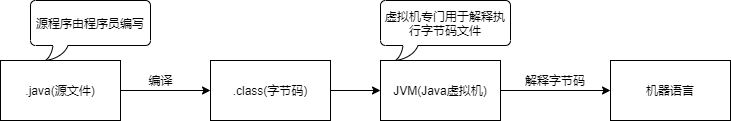

The diagram above was exported from draw.io. Its source (the exported page's mxGraphModel, read from the mxfile embedded in the PNG):
<mxGraphModel dx="777" dy="360" grid="1" gridSize="10" guides="1" tooltips="1" connect="1" arrows="1" fold="1" page="1" pageScale="1" pageWidth="827" pageHeight="1169" math="0" shadow="0">
  <root>
    <mxCell id="0" />
    <mxCell id="1" parent="0" />
    <mxCell id="6" style="edgeStyle=orthogonalEdgeStyle;rounded=0;orthogonalLoop=1;jettySize=auto;html=1;exitX=1;exitY=0.5;exitDx=0;exitDy=0;entryX=0;entryY=0.5;entryDx=0;entryDy=0;" edge="1" parent="1" source="2" target="3">
      <mxGeometry relative="1" as="geometry" />
    </mxCell>
    <mxCell id="2" value=".java(源文件)" style="whiteSpace=wrap;html=1;" vertex="1" parent="1">
      <mxGeometry y="160" width="120" height="60" as="geometry" />
    </mxCell>
    <mxCell id="8" style="edgeStyle=orthogonalEdgeStyle;rounded=0;orthogonalLoop=1;jettySize=auto;html=1;exitX=1;exitY=0.5;exitDx=0;exitDy=0;" edge="1" parent="1" source="3" target="4">
      <mxGeometry relative="1" as="geometry" />
    </mxCell>
    <mxCell id="3" value=".class(字节码)" style="whiteSpace=wrap;html=1;" vertex="1" parent="1">
      <mxGeometry x="210" y="160" width="120" height="60" as="geometry" />
    </mxCell>
    <mxCell id="9" style="edgeStyle=orthogonalEdgeStyle;rounded=0;orthogonalLoop=1;jettySize=auto;html=1;exitX=1;exitY=0.5;exitDx=0;exitDy=0;entryX=0;entryY=0.5;entryDx=0;entryDy=0;" edge="1" parent="1" source="4" target="5">
      <mxGeometry relative="1" as="geometry" />
    </mxCell>
    <mxCell id="4" value="JVM(Java虚拟机)" style="whiteSpace=wrap;html=1;" vertex="1" parent="1">
      <mxGeometry x="380" y="160" width="120" height="60" as="geometry" />
    </mxCell>
    <mxCell id="5" value="机器语言" style="whiteSpace=wrap;html=1;" vertex="1" parent="1">
      <mxGeometry x="610" y="160" width="120" height="60" as="geometry" />
    </mxCell>
    <mxCell id="7" value="编译" style="text;html=1;align=center;verticalAlign=middle;resizable=0;points=[];autosize=1;" vertex="1" parent="1">
      <mxGeometry x="140" y="170" width="40" height="20" as="geometry" />
    </mxCell>
    <mxCell id="10" value="解释字节码" style="text;html=1;strokeColor=none;fillColor=none;align=center;verticalAlign=middle;whiteSpace=wrap;rounded=0;" vertex="1" parent="1">
      <mxGeometry x="520" y="170" width="70" height="20" as="geometry" />
    </mxCell>
    <mxCell id="11" value="源程序由程序员编写" style="whiteSpace=wrap;html=1;shape=mxgraph.basic.roundRectCallout;dx=30;dy=15;size=5;boundedLbl=1;" vertex="1" parent="1">
      <mxGeometry x="30" y="100" width="120" height="60" as="geometry" />
    </mxCell>
    <mxCell id="12" value="虚拟机专门用于解释执行字节码文件" style="whiteSpace=wrap;html=1;shape=mxgraph.basic.roundRectCallout;dx=30;dy=15;size=5;boundedLbl=1;" vertex="1" parent="1">
      <mxGeometry x="380" y="100" width="130" height="60" as="geometry" />
    </mxCell>
  </root>
</mxGraphModel>